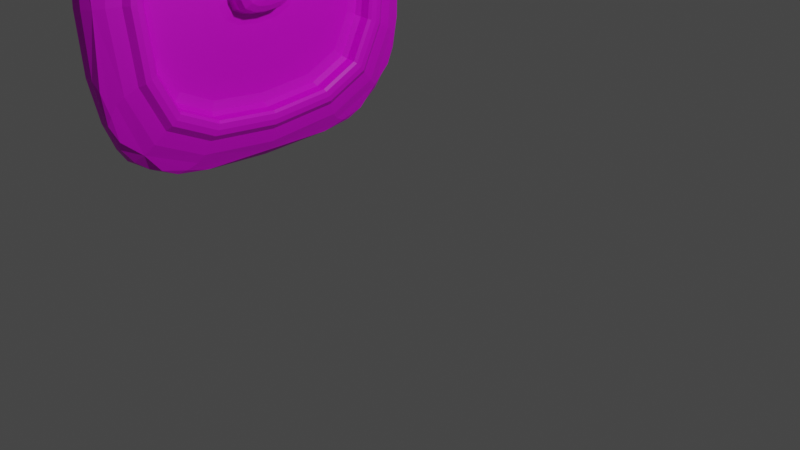 # Source: Vent.blend  (saved by Blender 4.2.66; exported with 4.5.12 LTS)
import bpy
from mathutils import Matrix  # noqa: F401  (used for matrix-valued properties, if any)

bpy.ops.wm.read_factory_settings(use_empty=True)
scene = bpy.context.scene
scene.name = 'Scene'

# ---- collections
col_collection = bpy.data.collections.new('Collection'); scene.collection.children.link(col_collection)

# ---- images (referenced by path relative to the original .blend; pixels are not part of the script)
import os
ASSET_DIR = os.environ.get("B2B_ASSET_DIR", "")  # directory of the original .blend (textures are referenced by path, not embedded)
HERE = os.path.dirname(os.path.abspath(__file__))  # packed textures are extracted next to this script under _unpacked/

def load_image(name, relpath, width, height, colorspace="sRGB"):
    """Load a texture the original file referenced (path relative to the .blend, or extracted next to this script)."""
    p = next((c for c in (os.path.join(HERE, relpath), os.path.join(ASSET_DIR, relpath)) if relpath and os.path.exists(c)), "")
    if p:
        img = bpy.data.images.load(p, check_existing=True)
        img.name = name
    else:  # same state as the original file: an image datablock whose file is absent (Cycles renders it pink)
        img = bpy.data.images.new(name, width, height)
        img.source = "FILE"
        img.filepath = "//" + (relpath or name)
    img.colorspace_settings.name = colorspace
    return img
img_untitled = load_image('Untitled', '', 2048, 2048, 'sRGB')

# ---- materials (node trees are filled in below, after node groups)
mat_material = bpy.data.materials.new('Material')
mat_material.alpha_threshold = 0.0
mat_material.use_transparent_shadow = False
mat_material.roughness = 0.5
mat_material.line_color = (0.0, 0.0, 0.0, 1.0)

# ---- material node trees
mat_material.use_nodes = True; mat_material.node_tree.nodes.clear()
_N = mat_material.node_tree.nodes; _L = mat_material.node_tree.links
n0 = _N.new('ShaderNodeOutputMaterial'); n0.name = 'Material Output'; n0.location = (300, 300)
n1 = _N.new('ShaderNodeBsdfPrincipled'); n1.name = 'Principled BSDF'; n1.location = (10, 300)
n1.distribution = 'GGX'
n1.subsurface_method = 'RANDOM_WALK_SKIN'
n1.inputs[3].default_value = 1.45
n1.inputs[27].default_value = (0.0, 0.0, 0.0, 1.0)
n1.inputs[28].default_value = 1.0
n2 = _N.new('ShaderNodeTexImage'); n2.name = 'Image Texture'; n2.location = (-280, 280)
n2.image = img_untitled
_L.new(n1.outputs[0], n0.inputs[0])
_L.new(n2.outputs[0], n1.inputs[0])
n0.is_active_output = True

# ---- world
world_world = bpy.data.worlds.new('World'); scene.world = world_world
world_world.use_nodes = True; world_world.node_tree.nodes.clear()
_N = world_world.node_tree.nodes; _L = world_world.node_tree.links
n0 = _N.new('ShaderNodeOutputWorld'); n0.name = 'World Output'; n0.location = (300, 300)
n1 = _N.new('ShaderNodeBackground'); n1.name = 'Background'; n1.location = (10, 300)
n1.inputs[0].default_value = (0.05088, 0.05088, 0.05088, 1.0)
_L.new(n1.outputs[0], n0.inputs[0])
n0.is_active_output = True
world_world.color = (0.05088, 0.05088, 0.05088)
world_world.use_sun_shadow = False
world_world.sun_shadow_jitter_overblur = 0.0

# ---- cameras
cam_camera = bpy.data.cameras.new('Camera')
cam_camera.clip_end = 100.0
cam_camera.ortho_scale = 7.314

# ---- lights
light_light_001 = bpy.data.lights.new('Light.001', 'POINT')
light_light_001.transmission_factor = 0.0
light_light_001.energy = 1000.0
light_light_001.shadow_soft_size = 0.25
light_light_001.shadow_maximum_resolution = 0.006
light_light_001.use_absolute_resolution = True

# ---- meshes
me_cube_003 = bpy.data.meshes.new('Cube.003')
me_cube_003.from_pydata([(0.2458, 1.408, 2.818), (0.2458, 0.721, 3.505), (0.2458, 0.721, 0.6883), (0.2458, 1.408, 1.376), (0.2458, -0.721, 0.6883), (0.2458, -1.408, 1.376), (0.2458, -1.408, 2.818), (0.2458, -0.721, 3.505), (0.1284, -1.364, 2.795), (0.1284, -0.6983, 3.461), (0.1284, -0.6983, 0.7327), (0.1284, -1.364, 1.398), (0.1284, 1.364, 1.398), (0.1284, 0.6983, 0.7327), (0.1284, 0.6983, 3.461), (0.1284, 1.364, 2.795), (0.2411, -0.9086, 3.873), (0.2719, -0.8321, 3.722), (0.2719, 0.8321, 3.722), (0.2411, 0.9086, 3.873), (0.2411, 1.776, 1.188), (0.2719, 1.625, 1.265), (0.2719, 0.8321, 0.4713), (0.2411, 0.9086, 0.3207), (0.2411, 1.776, 3.005), (0.2719, 1.625, 2.929), (0.2719, -0.8321, 0.4713), (0.2411, -0.9086, 0.3207), (0.2719, -1.625, 1.265), (0.2411, -1.776, 1.188), (0.2411, -1.776, 3.005), (0.2719, -1.625, 2.929), (0.3229, -1.439, 2.834), (0.3229, -0.7369, 3.536), (0.3229, -0.7369, 0.6573), (0.3229, -1.439, 1.36), (0.3229, 1.439, 1.36), (0.3229, 0.7369, 0.6573), (0.3229, 0.7369, 3.536), (0.3229, 1.439, 2.834), (0.3229, -0.8004, 3.66), (0.3229, 1.563, 1.296), (0.3229, 1.563, 2.897), (0.3229, -1.563, 2.897), (0.3229, 0.8004, 3.66), (0.3229, 0.8004, 0.5333), (0.3229, -0.8004, 0.5333), (0.3229, -1.563, 1.296), (0.1022, -1.059, 2.639), (0.1022, -0.5421, 3.155), (0.1022, -0.5421, 1.038), (0.1022, -1.059, 1.555), (0.1022, 1.059, 1.555), (0.1022, 0.5421, 1.038), (0.1022, 0.5421, 3.155), (0.1022, 1.059, 2.639), (0.1074, -0.5029, 2.354), (0.1074, -0.2575, 2.6), (0.1074, -0.2575, 1.594), (0.1074, -0.5029, 1.839), (0.1074, 0.5029, 1.839), (0.1074, 0.2575, 1.594), (0.1074, 0.2575, 2.6), (0.1074, 0.5029, 2.354), (0.2848, -0.3417, 2.272), (0.2848, -0.175, 2.439), (0.2848, -0.175, 1.754), (0.2848, -0.3417, 1.921), (0.2848, 0.3417, 1.921), (0.2848, 0.175, 1.754), (0.2848, 0.175, 2.439), (0.2848, 0.3417, 2.272), (0.1015, -2.029, 1.375), (0.1015, -1.809, 0.5942), (0.1821, -1.913, 0.9955), (0.1015, -1.502, 0.2879), (0.1015, -0.7212, 0.06785), (0.1821, -1.101, 0.1839), (0.1015, -0.7212, 4.125), (0.1015, -1.502, 3.905), (0.1821, -1.101, 4.009), (0.1015, -1.809, 3.599), (0.1015, -2.029, 2.818), (0.1821, -1.913, 3.198), (0.1015, 0.7212, 0.06785), (0.1015, 1.502, 0.2879), (0.1821, 1.101, 0.1839), (0.1015, 1.809, 0.5942), (0.1015, 2.029, 1.375), (0.1821, 1.913, 0.9955), (0.1015, 2.029, 2.818), (0.1015, 1.809, 3.599), (0.1821, 1.913, 3.198), (0.1015, 1.502, 3.905), (0.1015, 0.7212, 4.125), (0.1821, 1.101, 4.009), (0.3559, -0.1501, 2.205), (0.3505, -0.09578, 2.318), (0.3505, -0.09578, 1.875), (0.3559, -0.1501, 1.988), (0.3559, 0.1501, 1.988), (0.3505, 0.09578, 1.875), (0.3505, 0.09578, 2.318), (0.3559, 0.1501, 2.205), (0.1564, 0.375, 2.289), (0.1564, 0.375, 1.905), (0.1564, 0.192, 1.722), (0.1564, -0.192, 1.722), (0.1564, -0.375, 2.289), (0.1564, -0.192, 2.472), (0.1564, -0.375, 1.905), (0.1564, 0.192, 2.472), (0.2458, -1.182, 3.279), (0.2458, -1.182, 0.9143), (0.2458, 1.182, 0.9143), (0.2458, 1.182, 3.279), (0.2458, 9.313e-09, 0.6183), (0.2458, -1.478, 2.097), (0.2458, 0.0, 3.575), (0.2458, 1.478, 2.097), (0.2974, 0.8162, 0.5023), (0.2941, -1.412, 1.374), (0.2941, -1.412, 2.82), (0.1284, -1.145, 3.242), (0.1284, -1.145, 0.9515), (0.1284, 1.145, 0.9515), (0.1284, 1.145, 3.242), (0.1284, -8.848e-09, 0.6648), (0.1284, -1.432, 2.097), (0.1284, -9.313e-10, 3.528), (0.1284, 1.432, 2.097), (0.1823, -0.7182, 0.6939), (0.1823, -1.403, 1.378), (0.1823, 1.403, 1.378), (0.1823, 0.7182, 0.6939), (0.1823, 0.7182, 3.499), (0.1823, 1.403, 2.815), (0.1823, -1.403, 2.815), (0.1823, -0.7182, 3.499), (0.2941, 0.723, 0.6845), (0.2941, -0.723, 0.6845), (0.2585, -0.8655, 3.787), (0.2974, -1.594, 1.28), (0.2585, 0.8655, 3.787), (0.2585, 1.691, 1.231), (0.2974, -0.8162, 0.5023), (0.2585, 0.8655, 0.406), (0.2585, 1.691, 2.962), (0.2585, -0.8655, 0.406), (0.2585, -1.691, 1.231), (0.2585, -1.691, 2.962), (0.2394, -1.867, 2.097), (0.2719, -1.706, 2.097), (0.2394, 1.493, 3.59), (0.2719, 1.365, 3.461), (0.2394, -1.493, 3.59), (0.2719, -1.365, 3.461), (0.2394, -1.493, 0.6033), (0.2719, -1.365, 0.7321), (0.2394, -1.676e-08, 0.2294), (0.2719, -2.794e-09, 0.3905), (0.2394, 1.867, 2.097), (0.2719, 1.706, 2.097), (0.2394, 1.493, 0.6033), (0.2719, 1.365, 0.7321), (0.2394, 2.98e-08, 3.964), (0.2719, 6.054e-08, 3.803), (0.3229, -1.208, 3.305), (0.3229, -1.208, 0.8883), (0.3229, 1.208, 0.8883), (0.3229, 1.208, 3.305), (0.3229, 5.588e-09, 0.5858), (0.3229, -1.511, 2.097), (0.3229, 1.397e-08, 3.607), (0.3229, 1.511, 2.097), (0.3324, -0.7686, 3.598), (0.3324, 1.501, 1.328), (0.3324, 1.501, 2.865), (0.3324, -1.501, 2.865), (0.3324, 0.7686, 3.598), (0.3324, 0.7686, 0.5953), (0.3324, -0.7686, 0.5953), (0.3324, -1.501, 1.328), (0.3229, -1.641, 2.097), (0.3229, 1.312, 3.409), (0.3229, -1.312, 3.409), (0.3229, -1.312, 0.7842), (0.3229, 0.0, 0.4556), (0.3229, 1.641, 2.097), (0.3229, 1.312, 0.7842), (0.3229, 6.147e-08, 3.738), (0.2941, 0.723, 3.509), (0.2941, -0.723, 3.509), (0.2941, 1.412, 1.374), (0.2941, 1.412, 2.82), (0.2974, 1.594, 2.913), (0.2974, 1.594, 1.28), (0.2974, -1.594, 2.913), (0.2974, -0.8162, 3.691), (0.2974, 0.8162, 3.691), (0.1022, -0.8889, 2.986), (0.1022, -0.8889, 1.208), (0.1022, 0.8889, 1.208), (0.1022, 0.8889, 2.986), (0.1022, -6.17e-09, 0.9852), (0.1022, -1.111, 2.097), (0.1022, -4.657e-09, 3.208), (0.1022, 1.111, 2.097), (0.1055, -1.259, 1.452), (0.1055, -1.259, 2.741), (0.1055, 1.259, 1.452), (0.1055, 0.6447, 0.8373), (0.1055, -0.6447, 3.356), (0.1055, 0.6447, 3.356), (0.1055, 1.259, 2.741), (0.1055, -0.6447, 0.8373), (0.1074, -0.4222, 2.519), (0.1074, -0.4222, 1.674), (0.1074, 0.4222, 1.674), (0.1074, 0.4222, 2.519), (0.1074, -2.561e-09, 1.569), (0.1074, -0.5279, 2.097), (0.1074, -3.725e-09, 2.625), (0.1074, 0.5279, 2.097), (0.1029, 0.3913, 1.332), (0.1029, -0.3913, 1.332), (0.1029, -0.7642, 2.488), (0.1029, -0.3913, 2.861), (0.1029, -0.7642, 1.705), (0.1029, 0.7642, 1.705), (0.1029, 0.3913, 2.861), (0.1029, 0.7642, 2.488), (0.2848, -0.2869, 2.384), (0.2848, -0.2869, 1.809), (0.2848, 0.2869, 1.809), (0.2848, 0.2869, 2.384), (0.2848, -3.434e-09, 1.737), (0.2848, -0.3587, 2.097), (0.2848, 6.985e-10, 2.456), (0.2848, 0.3587, 2.097), (0.2185, 0.3709, 2.287), (0.1213, 0.391, 1.896), (0.2185, 0.1899, 1.726), (0.1213, -0.2002, 1.706), (0.2185, -0.3709, 2.287), (0.1213, -0.2002, 2.488), (0.1213, -0.391, 1.896), (0.1213, 0.2002, 2.488), (0.1625, -1.992, 1.27), (0.09753, -1.935, 0.883), (0.1625, -1.84, 0.7037), (0.1625, -1.393, 0.257), (0.09753, -1.214, 0.1616), (0.1625, -0.8271, 0.1047), (0.1625, -0.8271, 4.089), (0.09753, -1.214, 4.032), (0.1625, -1.393, 3.936), (0.1625, -1.84, 3.49), (0.09753, -1.935, 3.31), (0.1625, -1.992, 2.924), (0.1625, 0.8271, 0.1047), (0.09753, 1.214, 0.1616), (0.1625, 1.393, 0.257), (0.1625, 1.84, 0.7037), (0.09753, 1.935, 0.883), (0.1625, 1.992, 1.27), (0.1625, 1.992, 2.924), (0.09753, 1.935, 3.31), (0.1625, 1.84, 3.49), (0.1625, 1.393, 3.936), (0.09753, 1.214, 4.032), (0.1625, 0.8271, 4.089), (0.0, 0.7037, 0.05824), (3.492e-10, 1.525, 0.2936), (2.328e-10, 2.038, 1.393), (9.313e-10, 1.803, 0.5719), (1.281e-09, 0.7037, 4.135), (9.313e-10, 1.525, 3.9), (9.313e-10, 2.038, 2.8), (0.0, 1.803, 3.621), (-1.164e-10, -0.7037, 0.05824), (-3.492e-10, -1.525, 0.2936), (6.985e-10, -2.038, 1.393), (-9.313e-10, -1.803, 0.5719), (0.0, -0.7037, 4.135), (-9.313e-10, -1.525, 3.9), (-9.313e-10, -2.038, 2.8), (9.313e-10, -1.803, 3.621), (0.1068, -1.675, 0.4219), (0.1068, -3.725e-09, 0.03952), (0.1068, -2.057, 2.097), (0.1068, -1.675, 3.771), (0.1068, 1.397e-08, 4.154), (0.1068, 1.675, 0.4219), (0.1068, 2.057, 2.097), (0.1068, 1.675, 3.771), (0.2071, -1.858, 1.12), (0.2071, -0.9764, 0.2387), (0.2071, -1.858, 3.073), (0.2071, 0.9764, 0.2387), (0.2071, -0.9764, 3.955), (0.2071, 0.9764, 3.955), (0.2071, 1.858, 1.12), (0.2071, 1.858, 3.073), (0.355, -0.1277, 2.276), (0.355, -0.1277, 1.917), (0.355, 0.1277, 1.917), (0.355, 0.1277, 2.276), (0.3541, -1.746e-09, 1.88), (0.3559, -0.1576, 2.097), (0.3541, 0.0, 2.313), (0.3559, 0.1576, 2.097), (0.364, 6.985e-10, 2.192), (0.364, 9.313e-10, 2.001), (0.3309, -0.2679, 1.955), (0.3309, -0.2679, 2.238), (0.3309, 0.2679, 1.955), (0.3302, 0.1388, 1.819), (0.3302, -0.1388, 2.374), (0.3302, 0.1388, 2.374), (0.3309, 0.2679, 2.238), (0.3302, -0.1388, 1.819), (0.1213, 0.391, 2.297), (0.2185, 0.3709, 1.907), (0.1213, 0.2002, 1.706), (0.2185, -0.1899, 1.726), (0.1213, -0.391, 2.297), (0.2185, -0.1899, 2.468), (0.2185, -0.3709, 1.907), (0.2185, 0.1899, 2.468), (0.1564, 0.3149, 2.411), (0.1564, 1.164e-09, 2.49), (0.1564, 0.3149, 1.782), (0.1564, -0.3937, 2.097), (0.1564, -0.3149, 1.782), (0.1564, -0.3149, 2.411), (0.1564, -2.794e-09, 1.703), (0.1564, 0.3937, 2.097), (2.095e-09, 2.076, 2.097), (0.1901, -1.598, 0.4987), (-6.985e-10, 0.0, 0.0202), (6.985e-10, 0.0, 4.173), (0.1823, -1.178, 0.9189), (0.2974, 1.674, 2.097), (0.2941, 1.482, 2.097), (0.2941, 9.313e-10, 3.579), (0.2974, 0.0, 0.4231), (0.2941, -1.482, 2.097), (0.2941, -5.821e-09, 0.6142), (0.2974, -1.338, 0.7581), (0.1055, -1.322, 2.097), (0.1823, 1.178, 0.9189), (0.1823, 1.178, 3.274), (0.1823, -1.472, 2.097), (0.1823, -9.313e-10, 3.569), (0.1823, 1.472, 2.097), (0.1823, 4.482e-09, 0.6241), (0.1823, -1.178, 3.274), (0.0, 1.691, 3.787), (2.328e-10, 1.691, 0.4061), (1.63e-09, -2.076, 2.097), (-2.328e-10, -1.691, 0.4061), (2.328e-10, -1.691, 3.787), (0.1901, -1.38e-08, 0.1169), (0.2583, -1.775, 2.097), (0.2583, 1.42, 3.516), (0.1901, 3.519e-08, 4.076), (0.2583, -1.42, 3.516), (0.1901, -1.98, 2.097), (0.2583, -1.42, 0.677), (0.1901, -1.598, 3.695), (0.2583, -3.725e-09, 0.3216), (0.1901, 1.598, 3.695), (0.2583, 1.775, 2.097), (0.1901, 1.98, 2.097), (0.2583, 1.42, 0.677), (0.1901, 1.598, 0.4987), (0.2583, 4.098e-08, 3.872), (0.3324, 4.377e-08, 3.673), (0.3324, 1.26, 0.8362), (0.3324, 1.576, 2.097), (0.3324, -9.488e-09, 0.5207), (0.3324, -1.26, 0.8362), (0.3324, -1.26, 3.357), (0.3324, 1.26, 3.357), (0.3324, -1.576, 2.097), (0.2974, 1.338, 0.7581), (0.2974, -1.674, 2.097), (0.2941, -1.186, 3.282), (0.2974, 6.147e-08, 3.77), (0.2941, -1.186, 0.911), (0.2974, 1.338, 3.435), (0.2941, 1.186, 0.911), (0.2974, -1.338, 3.435), (0.2941, 1.186, 3.282), (0.1055, 1.057, 1.039), (0.1055, -3.725e-09, 3.419), (0.1055, 1.057, 3.154), (0.1055, 1.322, 2.097), (0.1055, 3.653e-09, 0.7747), (0.1055, -1.057, 3.154), (0.1055, -1.057, 1.039), (0.2185, 0.3893, 2.097), (0.1029, 2.707e-09, 1.294), (0.1029, -0.6416, 2.738), (0.1029, -0.6416, 1.455), (0.1029, -0.8022, 2.097), (0.1029, 0.6416, 1.455), (0.1029, 0.0, 2.899), (0.1029, 0.6416, 2.738), (0.1029, 0.8022, 2.097), (0.3307, 0.2253, 2.329), (0.3306, -6.985e-10, 2.387), (0.2185, -1.826e-09, 1.707), (0.2185, -0.3114, 2.408), (0.2185, -0.3114, 1.785), (0.2185, -0.3893, 2.097), (0.2185, 0.3114, 1.785), (0.2185, 0.0, 2.486), (0.2185, 0.3114, 2.408), (0.3307, 0.2253, 1.864), (0.3309, -0.2812, 2.097), (0.1478, -1.94, 0.8958), (0.1478, -1.201, 0.1566), (0.1478, -1.201, 4.037), (0.1478, -1.94, 3.297), (0.1478, 1.201, 0.1566), (0.1478, 1.94, 0.8958), (0.1478, 1.94, 3.297), (0.1478, 1.201, 4.037), (-1.281e-09, 1.213, 0.1661), (2.328e-10, 1.93, 0.8832), (2.328e-10, 1.213, 4.027), (-1.281e-09, 1.93, 3.31), (1.281e-09, -1.213, 0.1661), (-2.328e-10, -1.93, 0.8832), (-2.328e-10, -1.213, 4.027), (1.746e-09, -1.93, 3.31), (0.3627, -9.313e-10, 1.936), (0.3627, -4.657e-10, 2.257), (0.364, -3.725e-09, 2.097), (0.3309, 0.2812, 2.097), (0.3306, -2.328e-10, 1.806), (0.3307, -0.2253, 2.329), (0.3307, -0.2253, 1.864), (0.1213, 0.3283, 2.425), (0.1213, -4.657e-10, 2.507), (0.1213, 0.3283, 1.768), (0.1213, -0.4105, 2.097), (0.1213, -0.3283, 1.768), (0.1213, -0.3283, 2.425), (0.1213, -1.281e-09, 1.686), (0.1213, 0.4105, 2.097)], [], [(338, 278, 90, 294), (274, 338, 294, 88), (74, 250, 339, 296), (73, 288, 339, 250), (75, 251, 339, 288), (77, 297, 339, 251), (27, 157, 339, 297), (29, 296, 339, 157), (272, 84, 289, 340), (340, 289, 76, 280), (94, 276, 341, 292), (292, 341, 284, 78), (5, 113, 342, 132), (113, 4, 131, 342), (342, 131, 10, 124), (132, 342, 124, 11), (21, 162, 343, 196), (162, 25, 195, 343), (343, 195, 42, 188), (196, 343, 188, 41), (0, 119, 344, 194), (119, 3, 193, 344), (344, 193, 36, 174), (194, 344, 174, 39), (7, 118, 345, 192), (118, 1, 191, 345), (345, 191, 38, 173), (192, 345, 173, 33), (26, 160, 346, 145), (160, 22, 120, 346), (346, 120, 45, 187), (145, 346, 187, 46), (5, 117, 347, 121), (117, 6, 122, 347), (347, 122, 32, 172), (121, 347, 172, 35), (2, 116, 348, 139), (116, 4, 140, 348), (348, 140, 34, 171), (139, 348, 171, 37), (28, 158, 349, 142), (158, 26, 145, 349), (349, 145, 46, 186), (142, 349, 186, 47), (8, 128, 350, 209), (128, 11, 208, 350), (350, 208, 51, 205), (209, 350, 205, 48), (2, 114, 351, 134), (114, 3, 133, 351), (351, 133, 12, 125), (134, 351, 125, 13), (0, 115, 352, 136), (115, 1, 135, 352), (352, 135, 14, 126), (136, 352, 126, 15), (6, 117, 353, 137), (117, 5, 132, 353), (353, 132, 11, 128), (137, 353, 128, 8), (1, 118, 354, 135), (118, 7, 138, 354), (354, 138, 9, 129), (135, 354, 129, 14), (3, 119, 355, 133), (119, 0, 136, 355), (355, 136, 15, 130), (133, 355, 130, 12), (4, 116, 356, 131), (116, 2, 134, 356), (356, 134, 13, 127), (131, 356, 127, 10), (7, 112, 357, 138), (112, 6, 137, 357), (357, 137, 8, 123), (138, 357, 123, 9), (277, 93, 295, 358), (358, 295, 91, 279), (85, 273, 359, 293), (293, 359, 275, 87), (72, 290, 360, 282), (290, 82, 286, 360), (281, 75, 288, 361), (361, 288, 73, 283), (79, 285, 362, 291), (291, 362, 287, 81), (77, 253, 363, 297), (76, 289, 363, 253), (84, 260, 363, 289), (86, 299, 363, 260), (23, 159, 363, 299), (27, 297, 363, 159), (30, 151, 364, 150), (151, 29, 149, 364), (364, 149, 28, 152), (150, 364, 152, 31), (24, 153, 365, 147), (153, 19, 143, 365), (365, 143, 18, 154), (147, 365, 154, 25), (95, 271, 366, 301), (94, 292, 366, 271), (78, 254, 366, 292), (80, 300, 366, 254), (16, 165, 366, 300), (19, 301, 366, 165), (16, 155, 367, 141), (155, 30, 150, 367), (367, 150, 31, 156), (141, 367, 156, 17), (83, 259, 368, 298), (82, 290, 368, 259), (72, 248, 368, 290), (74, 296, 368, 248), (29, 151, 368, 296), (30, 298, 368, 151), (29, 157, 369, 149), (157, 27, 148, 369), (369, 148, 26, 158), (149, 369, 158, 28), (80, 256, 370, 300), (79, 291, 370, 256), (81, 257, 370, 291), (83, 298, 370, 257), (30, 155, 370, 298), (16, 300, 370, 155), (27, 159, 371, 148), (159, 23, 146, 371), (371, 146, 22, 160), (148, 371, 160, 26), (92, 268, 372, 303), (91, 295, 372, 268), (93, 269, 372, 295), (95, 301, 372, 269), (19, 153, 372, 301), (24, 303, 372, 153), (20, 161, 373, 144), (161, 24, 147, 373), (373, 147, 25, 162), (144, 373, 162, 21), (89, 265, 374, 302), (88, 294, 374, 265), (90, 266, 374, 294), (92, 303, 374, 266), (24, 161, 374, 303), (20, 302, 374, 161), (23, 163, 375, 146), (163, 20, 144, 375), (375, 144, 21, 164), (146, 375, 164, 22), (86, 262, 376, 299), (85, 293, 376, 262), (87, 263, 376, 293), (89, 302, 376, 263), (20, 163, 376, 302), (23, 299, 376, 163), (19, 165, 377, 143), (165, 16, 141, 377), (377, 141, 17, 166), (143, 377, 166, 18), (44, 190, 378, 179), (190, 40, 175, 378), (378, 175, 33, 173), (179, 378, 173, 38), (45, 189, 379, 180), (189, 41, 176, 379), (379, 176, 36, 169), (180, 379, 169, 37), (41, 188, 380, 176), (188, 42, 177, 380), (380, 177, 39, 174), (176, 380, 174, 36), (46, 187, 381, 181), (187, 45, 180, 381), (381, 180, 37, 171), (181, 381, 171, 34), (47, 186, 382, 182), (186, 46, 181, 382), (382, 181, 34, 168), (182, 382, 168, 35), (40, 185, 383, 175), (185, 43, 178, 383), (383, 178, 32, 167), (175, 383, 167, 33), (42, 184, 384, 177), (184, 44, 179, 384), (384, 179, 38, 170), (177, 384, 170, 39), (43, 183, 385, 178), (183, 47, 182, 385), (385, 182, 35, 172), (178, 385, 172, 32), (22, 164, 386, 120), (164, 21, 196, 386), (386, 196, 41, 189), (120, 386, 189, 45), (31, 152, 387, 197), (152, 28, 142, 387), (387, 142, 47, 183), (197, 387, 183, 43), (6, 112, 388, 122), (112, 7, 192, 388), (388, 192, 33, 167), (122, 388, 167, 32), (18, 166, 389, 199), (166, 17, 198, 389), (389, 198, 40, 190), (199, 389, 190, 44), (4, 113, 390, 140), (113, 5, 121, 390), (390, 121, 35, 168), (140, 390, 168, 34), (25, 154, 391, 195), (154, 18, 199, 391), (391, 199, 44, 184), (195, 391, 184, 42), (3, 114, 392, 193), (114, 2, 139, 392), (392, 139, 37, 169), (193, 392, 169, 36), (17, 156, 393, 198), (156, 31, 197, 393), (393, 197, 43, 185), (198, 393, 185, 40), (1, 115, 394, 191), (115, 0, 194, 394), (394, 194, 39, 170), (191, 394, 170, 38), (13, 125, 395, 211), (125, 12, 210, 395), (395, 210, 52, 202), (211, 395, 202, 53), (14, 129, 396, 213), (129, 9, 212, 396), (396, 212, 49, 206), (213, 396, 206, 54), (15, 126, 397, 214), (126, 14, 213, 397), (397, 213, 54, 203), (214, 397, 203, 55), (12, 130, 398, 210), (130, 15, 214, 398), (398, 214, 55, 207), (210, 398, 207, 52), (10, 127, 399, 215), (127, 13, 211, 399), (399, 211, 53, 204), (215, 399, 204, 50), (9, 123, 400, 212), (123, 8, 209, 400), (400, 209, 48, 200), (212, 400, 200, 49), (11, 124, 401, 208), (124, 10, 215, 401), (401, 215, 50, 201), (208, 401, 201, 51), (105, 337, 402, 323), (337, 104, 240, 402), (402, 240, 71, 239), (323, 402, 239, 68), (50, 204, 403, 225), (204, 53, 224, 403), (403, 224, 61, 220), (225, 403, 220, 58), (49, 200, 404, 227), (200, 48, 226, 404), (404, 226, 56, 216), (227, 404, 216, 57), (51, 201, 405, 228), (201, 50, 225, 405), (405, 225, 58, 217), (228, 405, 217, 59), (48, 205, 406, 226), (205, 51, 228, 406), (406, 228, 59, 221), (226, 406, 221, 56), (53, 202, 407, 224), (202, 52, 229, 407), (407, 229, 60, 218), (224, 407, 218, 61), (54, 206, 408, 230), (206, 49, 227, 408), (408, 227, 57, 222), (230, 408, 222, 62), (55, 203, 409, 231), (203, 54, 230, 409), (409, 230, 62, 219), (231, 409, 219, 63), (52, 207, 410, 229), (207, 55, 231, 410), (410, 231, 63, 223), (229, 410, 223, 60), (71, 235, 411, 320), (235, 70, 319, 411), (411, 319, 102, 307), (320, 411, 307, 103), (70, 238, 412, 319), (238, 65, 318, 412), (412, 318, 97, 310), (319, 412, 310, 102), (107, 336, 413, 325), (336, 106, 242, 413), (413, 242, 69, 236), (325, 413, 236, 66), (109, 335, 414, 327), (335, 108, 244, 414), (414, 244, 64, 232), (327, 414, 232, 65), (110, 334, 415, 328), (334, 107, 325, 415), (415, 325, 66, 233), (328, 415, 233, 67), (108, 333, 416, 244), (333, 110, 328, 416), (416, 328, 67, 237), (244, 416, 237, 64), (106, 332, 417, 242), (332, 105, 323, 417), (417, 323, 68, 234), (242, 417, 234, 69), (111, 331, 418, 329), (331, 109, 327, 418), (418, 327, 65, 238), (329, 418, 238, 70), (104, 330, 419, 240), (330, 111, 329, 419), (419, 329, 70, 235), (240, 419, 235, 71), (69, 234, 420, 317), (234, 68, 316, 420), (420, 316, 100, 306), (317, 420, 306, 101), (64, 237, 421, 315), (237, 67, 314, 421), (421, 314, 99, 309), (315, 421, 309, 96), (72, 249, 422, 248), (73, 250, 422, 249), (74, 248, 422, 250), (75, 252, 423, 251), (76, 253, 423, 252), (77, 251, 423, 253), (78, 255, 424, 254), (79, 256, 424, 255), (80, 254, 424, 256), (81, 258, 425, 257), (82, 259, 425, 258), (83, 257, 425, 259), (84, 261, 426, 260), (85, 262, 426, 261), (86, 260, 426, 262), (87, 264, 427, 263), (88, 265, 427, 264), (89, 263, 427, 265), (90, 267, 428, 266), (91, 268, 428, 267), (92, 266, 428, 268), (93, 270, 429, 269), (94, 271, 429, 270), (95, 269, 429, 271), (84, 272, 430, 261), (261, 430, 273, 85), (274, 88, 264, 431), (431, 264, 87, 275), (276, 94, 270, 432), (432, 270, 93, 277), (90, 278, 433, 267), (267, 433, 279, 91), (280, 76, 252, 434), (434, 252, 75, 281), (72, 282, 435, 249), (249, 435, 283, 73), (78, 284, 436, 255), (255, 436, 285, 79), (286, 82, 258, 437), (437, 258, 81, 287), (101, 306, 438, 308), (306, 100, 313, 438), (438, 313, 99, 305), (308, 438, 305, 98), (96, 312, 439, 304), (312, 103, 307, 439), (439, 307, 102, 310), (304, 439, 310, 97), (99, 313, 440, 309), (313, 100, 311, 440), (440, 311, 103, 312), (309, 440, 312, 96), (68, 239, 441, 316), (239, 71, 320, 441), (441, 320, 103, 311), (316, 441, 311, 100), (66, 236, 442, 321), (236, 69, 317, 442), (442, 317, 101, 308), (321, 442, 308, 98), (65, 232, 443, 318), (232, 64, 315, 443), (443, 315, 96, 304), (318, 443, 304, 97), (67, 233, 444, 314), (233, 66, 321, 444), (444, 321, 98, 305), (314, 444, 305, 99), (63, 219, 445, 322), (219, 62, 247, 445), (445, 247, 111, 330), (322, 445, 330, 104), (62, 222, 446, 247), (222, 57, 245, 446), (446, 245, 109, 331), (247, 446, 331, 111), (61, 218, 447, 324), (218, 60, 241, 447), (447, 241, 105, 332), (324, 447, 332, 106), (56, 221, 448, 326), (221, 59, 246, 448), (448, 246, 110, 333), (326, 448, 333, 108), (59, 217, 449, 246), (217, 58, 243, 449), (449, 243, 107, 334), (246, 449, 334, 110), (57, 216, 450, 245), (216, 56, 326, 450), (450, 326, 108, 335), (245, 450, 335, 109), (58, 220, 451, 243), (220, 61, 324, 451), (451, 324, 106, 336), (243, 451, 336, 107), (60, 223, 452, 241), (223, 63, 322, 452), (452, 322, 104, 337), (241, 452, 337, 105)])
_uv = me_cube_003.uv_layers.new(name='UVMap')
_uv.uv.foreach_set('vector', [0.3638, 0.4494, 0.3867, 0.3722, 0.3983, 0.3739, 0.3758, 0.4528, 0.9378, 0.1665, 0.9956, 0.2225, 0.9869, 0.2313, 0.9285, 0.1736, 0.4258, 0.252, 0.4393, 0.2233, 0.4693, 0.2049, 0.429, 0.2672, 0.4415, 0.2096, 0.459, 0.1928, 0.4693, 0.2049, 0.4393, 0.2233, 0.4781, 0.178, 0.492, 0.178, 0.4693, 0.2049, 0.459, 0.1928, 0.5225, 0.169, 0.537, 0.1745, 0.4693, 0.2049, 0.492, 0.178, 0.9724, 0.6314, 0.9419, 0.5657, 0.9545, 0.5537, 0.9823, 0.6238, 0.8778, 0.5319, 0.8859, 0.5225, 0.9545, 0.5537, 0.9419, 0.5657, 0.7171, 0.1003, 0.7209, 0.1114, 0.6408, 0.1274, 0.6382, 0.1154, 0.6382, 0.1154, 0.6408, 0.1274, 0.561, 0.1453, 0.56, 0.1336, 0.5488, 0.2179, 0.5467, 0.2063, 0.6229, 0.1809, 0.6265, 0.1926, 0.6265, 0.1926, 0.6229, 0.1809, 0.7, 0.1585, 0.7048, 0.1692, 0.545, 0.09175, 0.5973, 0.06812, 0.5993, 0.07489, 0.5484, 0.09825, 0.5973, 0.06812, 0.6538, 0.059, 0.6547, 0.06625, 0.5993, 0.07489, 0.5993, 0.07489, 0.6547, 0.06625, 0.6563, 0.07381, 0.6016, 0.08252, 0.5484, 0.09825, 0.5993, 0.07489, 0.6016, 0.08252, 0.5511, 0.1054, 0.7922, 0.9239, 0.7013, 0.9468, 0.7006, 0.9423, 0.7896, 0.9198, 0.5982, 0.5221, 0.6891, 0.545, 0.6865, 0.5491, 0.5974, 0.5267, 0.5974, 0.5267, 0.6865, 0.5491, 0.6839, 0.5532, 0.5967, 0.5313, 0.7896, 0.9198, 0.7006, 0.9423, 0.6998, 0.9377, 0.787, 0.9157, 0.5422, 0.05861, 0.4739, 0.1025, 0.4709, 0.09794, 0.5396, 0.05378, 0.9918, 0.1412, 0.9242, 0.09636, 0.9268, 0.09157, 0.9948, 0.1367, 0.9948, 0.1367, 0.9268, 0.09157, 0.9285, 0.08735, 0.9975, 0.1332, 0.5396, 0.05378, 0.4709, 0.09794, 0.4683, 0.09443, 0.538, 0.04954, 0.813, 0.02508, 0.7318, 0.02204, 0.7318, 0.01659, 0.8137, 0.0197, 0.7318, 0.02204, 0.6507, 0.02475, 0.65, 0.01937, 0.7318, 0.01659, 0.7318, 0.01659, 0.65, 0.01937, 0.6489, 0.01497, 0.7319, 0.0122, 0.8137, 0.0197, 0.7318, 0.01659, 0.7319, 0.0122, 0.8148, 0.0153, 0.8741, 0.6412, 0.8822, 0.7344, 0.8776, 0.7344, 0.8697, 0.6431, 0.8822, 0.7344, 0.8741, 0.8276, 0.8697, 0.8257, 0.8776, 0.7344, 0.8776, 0.7344, 0.8697, 0.8257, 0.8652, 0.8238, 0.8729, 0.7344, 0.8697, 0.6431, 0.8776, 0.7344, 0.8729, 0.7344, 0.8652, 0.645, 0.545, 0.09175, 0.4763, 0.1349, 0.4734, 0.1304, 0.5425, 0.0869, 0.9894, 0.1035, 0.9214, 0.05937, 0.9239, 0.05456, 0.9924, 0.09899, 0.9924, 0.09899, 0.9239, 0.05456, 0.9256, 0.05032, 0.9951, 0.09548, 0.5425, 0.0869, 0.4734, 0.1304, 0.4708, 0.1268, 0.541, 0.08264, 0.8162, 0.06097, 0.7351, 0.05711, 0.7351, 0.05165, 0.8169, 0.0556, 0.7351, 0.05711, 0.6538, 0.059, 0.6533, 0.05361, 0.7351, 0.05165, 0.7351, 0.05165, 0.6533, 0.05361, 0.6522, 0.0492, 0.7352, 0.04727, 0.8169, 0.0556, 0.7351, 0.05165, 0.7352, 0.04727, 0.8181, 0.05122, 0.7922, 0.5449, 0.8479, 0.5805, 0.8441, 0.5837, 0.7896, 0.549, 0.8479, 0.5805, 0.8741, 0.6412, 0.8697, 0.6431, 0.8441, 0.5837, 0.8441, 0.5837, 0.8697, 0.6431, 0.8652, 0.645, 0.8403, 0.587, 0.7896, 0.549, 0.8441, 0.5837, 0.8403, 0.587, 0.787, 0.5531, 0.1409, 0.4784, 0.02655, 0.4903, 0.02639, 0.4719, 0.1319, 0.461, 0.03974, 0.5039, 0.1541, 0.5157, 0.1451, 0.5332, 0.03958, 0.5223, 0.03958, 0.5223, 0.1451, 0.5332, 0.1281, 0.5659, 0.03938, 0.5568, 0.1319, 0.461, 0.02639, 0.4719, 0.02619, 0.4374, 0.1149, 0.4282, 0.8162, 0.06097, 0.8725, 0.07147, 0.8703, 0.07819, 0.8152, 0.0682, 0.8725, 0.07147, 0.9242, 0.09636, 0.9207, 0.1028, 0.8703, 0.07819, 0.8703, 0.07819, 0.9207, 0.1028, 0.9177, 0.1098, 0.8679, 0.08576, 0.8152, 0.0682, 0.8703, 0.07819, 0.8679, 0.08576, 0.8134, 0.07572, 0.5422, 0.05861, 0.5942, 0.03445, 0.5963, 0.0412, 0.5456, 0.06507, 0.5942, 0.03445, 0.6507, 0.02475, 0.6515, 0.032, 0.5963, 0.0412, 0.5963, 0.0412, 0.6515, 0.032, 0.6533, 0.03954, 0.5986, 0.04881, 0.5456, 0.06507, 0.5963, 0.0412, 0.5986, 0.04881, 0.5484, 0.07219, 0.9214, 0.05937, 0.9894, 0.1035, 0.9854, 0.1096, 0.9179, 0.06582, 0.4763, 0.1349, 0.545, 0.09175, 0.5484, 0.09825, 0.4803, 0.1411, 0.4803, 0.1411, 0.5484, 0.09825, 0.5511, 0.1054, 0.4847, 0.1473, 0.9179, 0.06582, 0.9854, 0.1096, 0.9809, 0.1157, 0.915, 0.07292, 0.6507, 0.02475, 0.7318, 0.02204, 0.7318, 0.02938, 0.6515, 0.032, 0.7318, 0.02204, 0.813, 0.02508, 0.8121, 0.03232, 0.7318, 0.02938, 0.7318, 0.02938, 0.8121, 0.03232, 0.8104, 0.03986, 0.7318, 0.03692, 0.6515, 0.032, 0.7318, 0.02938, 0.7318, 0.03692, 0.6533, 0.03954, 0.9242, 0.09636, 0.9918, 0.1412, 0.9877, 0.1473, 0.9207, 0.1028, 0.4739, 0.1025, 0.5422, 0.05861, 0.5456, 0.06507, 0.4779, 0.1086, 0.4779, 0.1086, 0.5456, 0.06507, 0.5484, 0.07219, 0.4824, 0.1147, 0.9207, 0.1028, 0.9877, 0.1473, 0.9832, 0.1533, 0.9177, 0.1098, 0.6538, 0.059, 0.7351, 0.05711, 0.735, 0.06445, 0.6547, 0.06625, 0.7351, 0.05711, 0.8162, 0.06097, 0.8152, 0.0682, 0.735, 0.06445, 0.735, 0.06445, 0.8152, 0.0682, 0.8134, 0.07572, 0.7349, 0.07199, 0.6547, 0.06625, 0.735, 0.06445, 0.7349, 0.07199, 0.6563, 0.07381, 0.813, 0.02508, 0.8695, 0.035, 0.8673, 0.04175, 0.8121, 0.03232, 0.8695, 0.035, 0.9214, 0.05937, 0.9179, 0.06582, 0.8673, 0.04175, 0.8673, 0.04175, 0.9179, 0.06582, 0.915, 0.07292, 0.8649, 0.04934, 0.8121, 0.03232, 0.8673, 0.04175, 0.8649, 0.04934, 0.8104, 0.03986, 0.4602, 0.2507, 0.4694, 0.2582, 0.4517, 0.2748, 0.4428, 0.2662, 0.4428, 0.2662, 0.4517, 0.2748, 0.4358, 0.2931, 0.4279, 0.2842, 0.8099, 0.1076, 0.8142, 0.09654, 0.837, 0.1015, 0.8335, 0.1133, 0.8335, 0.1133, 0.837, 0.1015, 0.8588, 0.1099, 0.8563, 0.1215, 0.3966, 0.2866, 0.3668, 0.363, 0.3552, 0.3585, 0.3852, 0.2838, 0.9808, 0.2637, 0.9174, 0.2117, 0.926, 0.2037, 0.9887, 0.2541, 0.4697, 0.1697, 0.4781, 0.178, 0.459, 0.1928, 0.4509, 0.1835, 0.4509, 0.1835, 0.459, 0.1928, 0.4415, 0.2096, 0.4344, 0.2, 0.7931, 0.1571, 0.7963, 0.1457, 0.8195, 0.1485, 0.8171, 0.1606, 0.8171, 0.1606, 0.8195, 0.1485, 0.8419, 0.1548, 0.8405, 0.1666, 0.5225, 0.169, 0.5513, 0.1556, 0.6435, 0.1402, 0.537, 0.1745, 0.561, 0.1453, 0.6408, 0.1274, 0.6435, 0.1402, 0.5513, 0.1556, 0.7209, 0.1114, 0.734, 0.1168, 0.6435, 0.1402, 0.6408, 0.1274, 0.7658, 0.1173, 0.7547, 0.1282, 0.6435, 0.1402, 0.734, 0.1168, 0.9724, 0.8345, 0.9822, 0.7329, 0.9959, 0.7329, 0.9823, 0.8421, 0.9724, 0.6314, 0.9823, 0.6238, 0.9959, 0.7329, 0.9822, 0.7329, 0.5234, 0.9373, 0.4224, 0.9522, 0.4219, 0.9417, 0.5182, 0.9278, 0.7768, 0.517, 0.8778, 0.5319, 0.8725, 0.5414, 0.7763, 0.5276, 0.7763, 0.5276, 0.8725, 0.5414, 0.8684, 0.5487, 0.7759, 0.5354, 0.5182, 0.9278, 0.4219, 0.9417, 0.4215, 0.9338, 0.5141, 0.9205, 0.5234, 0.5353, 0.5875, 0.569, 0.579, 0.5772, 0.5182, 0.5448, 0.5875, 0.569, 0.618, 0.6347, 0.6083, 0.6395, 0.579, 0.5772, 0.579, 0.5772, 0.6083, 0.6395, 0.6008, 0.6432, 0.5726, 0.5832, 0.5182, 0.5448, 0.579, 0.5772, 0.5726, 0.5832, 0.5141, 0.552, 0.5126, 0.2451, 0.5401, 0.2291, 0.6304, 0.2051, 0.5276, 0.2492, 0.5488, 0.2179, 0.6265, 0.1926, 0.6304, 0.2051, 0.5401, 0.2291, 0.7048, 0.1692, 0.7184, 0.1734, 0.6304, 0.2051, 0.6265, 0.1926, 0.75, 0.1709, 0.74, 0.1828, 0.6304, 0.2051, 0.7184, 0.1734, 0.618, 0.8378, 0.6278, 0.7363, 0.6416, 0.7363, 0.6279, 0.8454, 0.618, 0.6347, 0.6279, 0.6271, 0.6416, 0.7363, 0.6278, 0.7363, 0.618, 0.8378, 0.5875, 0.9035, 0.579, 0.8954, 0.6083, 0.833, 0.5875, 0.9035, 0.5234, 0.9373, 0.5182, 0.9278, 0.579, 0.8954, 0.579, 0.8954, 0.5182, 0.9278, 0.5141, 0.9205, 0.5726, 0.8893, 0.6083, 0.833, 0.579, 0.8954, 0.5726, 0.8893, 0.6008, 0.8293, 0.875, 0.1959, 0.9032, 0.2104, 0.9723, 0.2736, 0.8796, 0.2107, 0.9174, 0.2117, 0.9808, 0.2637, 0.9723, 0.2736, 0.9032, 0.2104, 0.3966, 0.2866, 0.4083, 0.2785, 0.379, 0.3675, 0.3668, 0.363, 0.4258, 0.252, 0.429, 0.2672, 0.379, 0.3675, 0.4083, 0.2785, 0.8778, 0.5319, 0.7768, 0.517, 0.7775, 0.5033, 0.8859, 0.5225, 0.5234, 0.9373, 0.5316, 0.9468, 0.4232, 0.9659, 0.4224, 0.9522, 0.8778, 0.5319, 0.9419, 0.5657, 0.9333, 0.5738, 0.8725, 0.5414, 0.9419, 0.5657, 0.9724, 0.6314, 0.9626, 0.6362, 0.9333, 0.5738, 0.9333, 0.5738, 0.9626, 0.6362, 0.9552, 0.6399, 0.9269, 0.5799, 0.8725, 0.5414, 0.9333, 0.5738, 0.9269, 0.5799, 0.8684, 0.5487, 0.75, 0.1709, 0.781, 0.1638, 0.8139, 0.1762, 0.74, 0.1828, 0.7931, 0.1571, 0.8171, 0.1606, 0.8139, 0.1762, 0.781, 0.1638, 0.8405, 0.1666, 0.8491, 0.1775, 0.8139, 0.1762, 0.8171, 0.1606, 0.875, 0.1959, 0.8796, 0.2107, 0.8139, 0.1762, 0.8491, 0.1775, 0.5234, 0.9373, 0.5875, 0.9035, 0.6002, 0.9156, 0.5316, 0.9468, 0.618, 0.8378, 0.6279, 0.8454, 0.6002, 0.9156, 0.5875, 0.9035, 0.9724, 0.6314, 0.9822, 0.7329, 0.9717, 0.7329, 0.9626, 0.6362, 0.9822, 0.7329, 0.9724, 0.8345, 0.9626, 0.8297, 0.9717, 0.7329, 0.9717, 0.7329, 0.9626, 0.8297, 0.9552, 0.826, 0.9638, 0.7329, 0.9626, 0.6362, 0.9717, 0.7329, 0.9638, 0.7329, 0.9552, 0.6399, 0.4242, 0.3368, 0.4349, 0.3069, 0.4631, 0.2858, 0.4288, 0.3516, 0.4358, 0.2931, 0.4517, 0.2748, 0.4631, 0.2858, 0.4349, 0.3069, 0.4694, 0.2582, 0.4832, 0.2569, 0.4631, 0.2858, 0.4517, 0.2748, 0.5126, 0.2451, 0.5276, 0.2492, 0.4631, 0.2858, 0.4832, 0.2569, 0.618, 0.6347, 0.5875, 0.569, 0.6002, 0.557, 0.6279, 0.6271, 0.5234, 0.5353, 0.5316, 0.5258, 0.6002, 0.557, 0.5875, 0.569, 0.8778, 0.934, 0.7768, 0.9489, 0.7763, 0.9383, 0.8725, 0.9245, 0.4224, 0.5204, 0.5234, 0.5353, 0.5182, 0.5448, 0.4219, 0.5309, 0.4219, 0.5309, 0.5182, 0.5448, 0.5141, 0.552, 0.4215, 0.5387, 0.8725, 0.9245, 0.7763, 0.9383, 0.7759, 0.9305, 0.8684, 0.9172, 0.8878, 0.1539, 0.9146, 0.171, 0.9775, 0.2404, 0.891, 0.1691, 0.9285, 0.1736, 0.9869, 0.2313, 0.9775, 0.2404, 0.9146, 0.171, 0.3983, 0.3739, 0.4092, 0.3648, 0.3884, 0.4561, 0.3758, 0.4528, 0.4242, 0.3368, 0.4288, 0.3516, 0.3884, 0.4561, 0.4092, 0.3648, 0.5234, 0.5353, 0.4224, 0.5204, 0.4232, 0.5066, 0.5316, 0.5258, 0.8778, 0.934, 0.8859, 0.9434, 0.7775, 0.9626, 0.7768, 0.9489, 0.9724, 0.8345, 0.9419, 0.9002, 0.9333, 0.8921, 0.9626, 0.8297, 0.9419, 0.9002, 0.8778, 0.934, 0.8725, 0.9245, 0.9333, 0.8921, 0.9333, 0.8921, 0.8725, 0.9245, 0.8684, 0.9172, 0.9269, 0.886, 0.9626, 0.8297, 0.9333, 0.8921, 0.9269, 0.886, 0.9552, 0.826, 0.7658, 0.1173, 0.7972, 0.1132, 0.8289, 0.1286, 0.7547, 0.1282, 0.8099, 0.1076, 0.8335, 0.1133, 0.8289, 0.1286, 0.7972, 0.1132, 0.8563, 0.1215, 0.8638, 0.1331, 0.8289, 0.1286, 0.8335, 0.1133, 0.8878, 0.1539, 0.891, 0.1691, 0.8289, 0.1286, 0.8638, 0.1331, 0.8778, 0.934, 0.9419, 0.9002, 0.9545, 0.9122, 0.8859, 0.9434, 0.9724, 0.8345, 0.9823, 0.8421, 0.9545, 0.9122, 0.9419, 0.9002, 0.618, 0.6347, 0.6278, 0.7363, 0.6173, 0.7363, 0.6083, 0.6395, 0.6278, 0.7363, 0.618, 0.8378, 0.6083, 0.833, 0.6173, 0.7363, 0.6173, 0.7363, 0.6083, 0.833, 0.6008, 0.8293, 0.6095, 0.7363, 0.6083, 0.6395, 0.6173, 0.7363, 0.6095, 0.7363, 0.6008, 0.6432, 0.7621, 0.6451, 0.7698, 0.7345, 0.7624, 0.7345, 0.755, 0.6484, 0.7698, 0.7345, 0.7621, 0.8239, 0.755, 0.8206, 0.7624, 0.7345, 0.7624, 0.7345, 0.755, 0.8206, 0.7479, 0.8172, 0.7551, 0.7345, 0.755, 0.6484, 0.7624, 0.7345, 0.7551, 0.7345, 0.7479, 0.6518, 0.8652, 0.8238, 0.8403, 0.8818, 0.834, 0.8765, 0.8582, 0.8205, 0.8403, 0.8818, 0.787, 0.9157, 0.7826, 0.9093, 0.834, 0.8765, 0.834, 0.8765, 0.7826, 0.9093, 0.7782, 0.9028, 0.8278, 0.8712, 0.8582, 0.8205, 0.834, 0.8765, 0.8278, 0.8712, 0.8511, 0.8171, 0.787, 0.9157, 0.6998, 0.9377, 0.6987, 0.9304, 0.7826, 0.9093, 0.5967, 0.5313, 0.6839, 0.5532, 0.6795, 0.5596, 0.5955, 0.5386, 0.5955, 0.5386, 0.6795, 0.5596, 0.675, 0.5661, 0.5944, 0.5459, 0.7826, 0.9093, 0.6987, 0.9304, 0.6976, 0.9231, 0.7782, 0.9028, 0.8652, 0.645, 0.8729, 0.7344, 0.8656, 0.7344, 0.8582, 0.6483, 0.8729, 0.7344, 0.8652, 0.8238, 0.8582, 0.8205, 0.8656, 0.7344, 0.8656, 0.7344, 0.8582, 0.8205, 0.8511, 0.8171, 0.8582, 0.7344, 0.8582, 0.6483, 0.8656, 0.7344, 0.8582, 0.7344, 0.8511, 0.6517, 0.787, 0.5531, 0.8403, 0.587, 0.834, 0.5923, 0.7826, 0.5595, 0.8403, 0.587, 0.8652, 0.645, 0.8582, 0.6483, 0.834, 0.5923, 0.834, 0.5923, 0.8582, 0.6483, 0.8511, 0.6517, 0.8278, 0.5977, 0.7826, 0.5595, 0.834, 0.5923, 0.8278, 0.5977, 0.7782, 0.566, 0.7621, 0.8239, 0.7372, 0.8819, 0.7309, 0.8766, 0.755, 0.8206, 0.7372, 0.8819, 0.6839, 0.9158, 0.6795, 0.9094, 0.7309, 0.8766, 0.7309, 0.8766, 0.6795, 0.9094, 0.675, 0.9029, 0.7246, 0.8713, 0.755, 0.8206, 0.7309, 0.8766, 0.7246, 0.8713, 0.7479, 0.8172, 0.6839, 0.5532, 0.7372, 0.5871, 0.7309, 0.5924, 0.6795, 0.5596, 0.7372, 0.5871, 0.7621, 0.6451, 0.755, 0.6484, 0.7309, 0.5924, 0.7309, 0.5924, 0.755, 0.6484, 0.7479, 0.6518, 0.7246, 0.5978, 0.6795, 0.5596, 0.7309, 0.5924, 0.7246, 0.5978, 0.675, 0.5661, 0.6839, 0.9158, 0.5967, 0.9378, 0.5955, 0.9305, 0.6795, 0.9094, 0.6998, 0.5312, 0.787, 0.5531, 0.7826, 0.5595, 0.6987, 0.5385, 0.6987, 0.5385, 0.7826, 0.5595, 0.7782, 0.566, 0.6976, 0.5458, 0.6795, 0.9094, 0.5955, 0.9305, 0.5944, 0.9232, 0.675, 0.9029, 0.8741, 0.8276, 0.8479, 0.8883, 0.8441, 0.8851, 0.8697, 0.8257, 0.8479, 0.8883, 0.7922, 0.9239, 0.7896, 0.9198, 0.8441, 0.8851, 0.8441, 0.8851, 0.7896, 0.9198, 0.787, 0.9157, 0.8403, 0.8818, 0.8697, 0.8257, 0.8441, 0.8851, 0.8403, 0.8818, 0.8652, 0.8238, 0.6891, 0.924, 0.5982, 0.9469, 0.5974, 0.9424, 0.6865, 0.9199, 0.7013, 0.522, 0.7922, 0.5449, 0.7896, 0.549, 0.7006, 0.5266, 0.7006, 0.5266, 0.7896, 0.549, 0.787, 0.5531, 0.6998, 0.5312, 0.6865, 0.9199, 0.5974, 0.9424, 0.5967, 0.9378, 0.6839, 0.9158, 0.9214, 0.05937, 0.8695, 0.035, 0.8711, 0.02993, 0.9239, 0.05456, 0.8695, 0.035, 0.813, 0.02508, 0.8137, 0.0197, 0.8711, 0.02993, 0.8711, 0.02993, 0.8137, 0.0197, 0.8148, 0.0153, 0.8725, 0.02537, 0.9239, 0.05456, 0.8711, 0.02993, 0.8725, 0.02537, 0.9256, 0.05032, 0.771, 0.6413, 0.7791, 0.7345, 0.7745, 0.7345, 0.7666, 0.6432, 0.7791, 0.7345, 0.771, 0.8277, 0.7666, 0.8258, 0.7745, 0.7345, 0.7745, 0.7345, 0.7666, 0.8258, 0.7621, 0.8239, 0.7698, 0.7345, 0.7666, 0.6432, 0.7745, 0.7345, 0.7698, 0.7345, 0.7621, 0.6451, 0.6538, 0.059, 0.5973, 0.06812, 0.5957, 0.06303, 0.6533, 0.05361, 0.5973, 0.06812, 0.545, 0.09175, 0.5425, 0.0869, 0.5957, 0.06303, 0.5957, 0.06303, 0.5425, 0.0869, 0.541, 0.08264, 0.5943, 0.05844, 0.6533, 0.05361, 0.5957, 0.06303, 0.5943, 0.05844, 0.6522, 0.0492, 0.6891, 0.545, 0.7448, 0.5806, 0.741, 0.5838, 0.6865, 0.5491, 0.7448, 0.5806, 0.771, 0.6413, 0.7666, 0.6432, 0.741, 0.5838, 0.741, 0.5838, 0.7666, 0.6432, 0.7621, 0.6451, 0.7372, 0.5871, 0.6865, 0.5491, 0.741, 0.5838, 0.7372, 0.5871, 0.6839, 0.5532, 0.9242, 0.09636, 0.8725, 0.07147, 0.8742, 0.06641, 0.9268, 0.09157, 0.8725, 0.07147, 0.8162, 0.06097, 0.8169, 0.0556, 0.8742, 0.06641, 0.8742, 0.06641, 0.8169, 0.0556, 0.8181, 0.05122, 0.8757, 0.06186, 0.9268, 0.09157, 0.8742, 0.06641, 0.8757, 0.06186, 0.9285, 0.08735, 0.771, 0.8277, 0.7448, 0.8884, 0.741, 0.8852, 0.7666, 0.8258, 0.7448, 0.8884, 0.6891, 0.924, 0.6865, 0.9199, 0.741, 0.8852, 0.741, 0.8852, 0.6865, 0.9199, 0.6839, 0.9158, 0.7372, 0.8819, 0.7666, 0.8258, 0.741, 0.8852, 0.7372, 0.8819, 0.7621, 0.8239, 0.6507, 0.02475, 0.5942, 0.03445, 0.5926, 0.02937, 0.65, 0.01937, 0.5942, 0.03445, 0.5422, 0.05861, 0.5396, 0.05378, 0.5926, 0.02937, 0.5926, 0.02937, 0.5396, 0.05378, 0.538, 0.04954, 0.5911, 0.0248, 0.65, 0.01937, 0.5926, 0.02937, 0.5911, 0.0248, 0.6489, 0.01497, 0.2627, 0.8538, 0.227, 0.927, 0.2124, 0.9124, 0.2452, 0.8449, 0.227, 0.927, 0.1541, 0.9632, 0.1451, 0.9457, 0.2124, 0.9124, 0.2124, 0.9124, 0.1451, 0.9457, 0.1281, 0.913, 0.1847, 0.885, 0.2452, 0.8449, 0.2124, 0.9124, 0.1847, 0.885, 0.2124, 0.8282, 0.2496, 0.1403, 0.2606, 0.2547, 0.2422, 0.2547, 0.232, 0.1492, 0.2606, 0.2547, 0.2496, 0.369, 0.232, 0.3602, 0.2422, 0.2547, 0.2422, 0.2547, 0.232, 0.3602, 0.1992, 0.3434, 0.2078, 0.2547, 0.232, 0.1492, 0.2422, 0.2547, 0.2078, 0.2547, 0.1992, 0.166, 0.1409, 0.03096, 0.2138, 0.06716, 0.1992, 0.08173, 0.1319, 0.04841, 0.2138, 0.06716, 0.2496, 0.1403, 0.232, 0.1492, 0.1992, 0.08173, 0.1992, 0.08173, 0.232, 0.1492, 0.1992, 0.166, 0.1715, 0.1092, 0.1319, 0.04841, 0.1992, 0.08173, 0.1715, 0.1092, 0.1149, 0.08114, 0.1541, 0.9632, 0.03974, 0.975, 0.03958, 0.9566, 0.1451, 0.9457, 0.02655, 0.0191, 0.1409, 0.03096, 0.1319, 0.04841, 0.02639, 0.0375, 0.02639, 0.0375, 0.1319, 0.04841, 0.1149, 0.08114, 0.02619, 0.072, 0.1451, 0.9457, 0.03958, 0.9566, 0.03938, 0.9221, 0.1281, 0.913, 0.2627, 0.6251, 0.2738, 0.7395, 0.2554, 0.7395, 0.2452, 0.634, 0.2738, 0.7395, 0.2627, 0.8538, 0.2452, 0.8449, 0.2554, 0.7395, 0.2554, 0.7395, 0.2452, 0.8449, 0.2124, 0.8282, 0.221, 0.7395, 0.2452, 0.634, 0.2554, 0.7395, 0.221, 0.7395, 0.2124, 0.6507, 0.2496, 0.369, 0.2138, 0.4422, 0.1992, 0.4276, 0.232, 0.3602, 0.2138, 0.4422, 0.1409, 0.4784, 0.1319, 0.461, 0.1992, 0.4276, 0.1992, 0.4276, 0.1319, 0.461, 0.1149, 0.4282, 0.1715, 0.4002, 0.232, 0.3602, 0.1992, 0.4276, 0.1715, 0.4002, 0.1992, 0.3434, 0.1541, 0.5157, 0.227, 0.5519, 0.2124, 0.5665, 0.1451, 0.5332, 0.227, 0.5519, 0.2627, 0.6251, 0.2452, 0.634, 0.2124, 0.5665, 0.2124, 0.5665, 0.2452, 0.634, 0.2124, 0.6507, 0.1847, 0.5939, 0.1451, 0.5332, 0.2124, 0.5665, 0.1847, 0.5939, 0.1281, 0.5659, 0.5461, 0.8882, 0.5073, 0.9089, 0.5007, 0.8959, 0.5382, 0.8771, 0.4242, 0.5545, 0.4603, 0.5797, 0.451, 0.5897, 0.416, 0.5666, 0.416, 0.5666, 0.451, 0.5897, 0.4406, 0.6005, 0.4077, 0.5816, 0.5382, 0.8771, 0.5007, 0.8959, 0.4942, 0.88, 0.5291, 0.8652, 0.2124, 0.6507, 0.221, 0.7395, 0.1703, 0.7395, 0.1641, 0.6753, 0.221, 0.7395, 0.2124, 0.8282, 0.1641, 0.8036, 0.1703, 0.7395, 0.1703, 0.7395, 0.1641, 0.8036, 0.1213, 0.7817, 0.1253, 0.7395, 0.1641, 0.6753, 0.1703, 0.7395, 0.1253, 0.7395, 0.1213, 0.6972, 0.1992, 0.3434, 0.1715, 0.4002, 0.1309, 0.3599, 0.1509, 0.3188, 0.1715, 0.4002, 0.1149, 0.4282, 0.09001, 0.3801, 0.1309, 0.3599, 0.1309, 0.3599, 0.09001, 0.3801, 0.06789, 0.3373, 0.09486, 0.324, 0.1509, 0.3188, 0.1309, 0.3599, 0.09486, 0.324, 0.1081, 0.2969, 0.1281, 0.5659, 0.1847, 0.5939, 0.1441, 0.6343, 0.1032, 0.614, 0.1847, 0.5939, 0.2124, 0.6507, 0.1641, 0.6753, 0.1441, 0.6343, 0.1441, 0.6343, 0.1641, 0.6753, 0.1213, 0.6972, 0.1081, 0.6702, 0.1032, 0.614, 0.1441, 0.6343, 0.1081, 0.6702, 0.08108, 0.6568, 0.1149, 0.4282, 0.02619, 0.4374, 0.02591, 0.3867, 0.09001, 0.3801, 0.03938, 0.5568, 0.1281, 0.5659, 0.1032, 0.614, 0.0391, 0.6075, 0.0391, 0.6075, 0.1032, 0.614, 0.08108, 0.6568, 0.03886, 0.6525, 0.09001, 0.3801, 0.02591, 0.3867, 0.02567, 0.3417, 0.06789, 0.3373, 0.2124, 0.8282, 0.1847, 0.885, 0.1441, 0.8446, 0.1641, 0.8036, 0.1847, 0.885, 0.1281, 0.913, 0.1032, 0.8649, 0.1441, 0.8446, 0.1441, 0.8446, 0.1032, 0.8649, 0.08108, 0.8221, 0.1081, 0.8088, 0.1641, 0.8036, 0.1441, 0.8446, 0.1081, 0.8088, 0.1213, 0.7817, 0.1992, 0.166, 0.2078, 0.2547, 0.1571, 0.2547, 0.1509, 0.1906, 0.2078, 0.2547, 0.1992, 0.3434, 0.1509, 0.3188, 0.1571, 0.2547, 0.1571, 0.2547, 0.1509, 0.3188, 0.1081, 0.2969, 0.1122, 0.2547, 0.1509, 0.1906, 0.1571, 0.2547, 0.1122, 0.2547, 0.1081, 0.2124, 0.1149, 0.08114, 0.1715, 0.1092, 0.1309, 0.1495, 0.09001, 0.1293, 0.1715, 0.1092, 0.1992, 0.166, 0.1509, 0.1906, 0.1309, 0.1495, 0.1309, 0.1495, 0.1509, 0.1906, 0.1081, 0.2124, 0.09486, 0.1854, 0.09001, 0.1293, 0.1309, 0.1495, 0.09486, 0.1854, 0.06789, 0.172, 0.1281, 0.913, 0.03938, 0.9221, 0.0391, 0.8714, 0.1032, 0.8649, 0.02619, 0.072, 0.1149, 0.08114, 0.09001, 0.1293, 0.02591, 0.1227, 0.02591, 0.1227, 0.09001, 0.1293, 0.06789, 0.172, 0.02567, 0.1677, 0.1032, 0.8649, 0.0391, 0.8714, 0.03886, 0.8265, 0.08108, 0.8221, 0.4406, 0.6005, 0.4573, 0.6165, 0.4432, 0.6264, 0.4282, 0.6141, 0.4573, 0.6165, 0.4639, 0.6379, 0.4489, 0.6436, 0.4432, 0.6264, 0.4432, 0.6264, 0.4489, 0.6436, 0.4368, 0.6506, 0.4292, 0.6433, 0.4282, 0.6141, 0.4432, 0.6264, 0.4292, 0.6433, 0.4157, 0.6364, 0.4639, 0.6379, 0.4649, 0.6709, 0.4491, 0.67, 0.4489, 0.6436, 0.4649, 0.6709, 0.4601, 0.7035, 0.4458, 0.6961, 0.4491, 0.67, 0.4491, 0.67, 0.4458, 0.6961, 0.4346, 0.6878, 0.4341, 0.6691, 0.4489, 0.6436, 0.4491, 0.67, 0.4341, 0.6691, 0.4368, 0.6506, 0.587, 0.7583, 0.5894, 0.7998, 0.576, 0.799, 0.5742, 0.7612, 0.5894, 0.7998, 0.5821, 0.8407, 0.5698, 0.8363, 0.576, 0.799, 0.576, 0.799, 0.5698, 0.8363, 0.5567, 0.8308, 0.5614, 0.7981, 0.5742, 0.7612, 0.576, 0.799, 0.5614, 0.7981, 0.5605, 0.7651, 0.4855, 0.7135, 0.472, 0.7402, 0.462, 0.7326, 0.4732, 0.7091, 0.472, 0.7402, 0.4496, 0.7609, 0.4416, 0.7499, 0.462, 0.7326, 0.462, 0.7326, 0.4416, 0.7499, 0.4325, 0.738, 0.451, 0.724, 0.4732, 0.7091, 0.462, 0.7326, 0.451, 0.724, 0.4601, 0.7035, 0.5568, 0.7069, 0.5767, 0.7301, 0.5658, 0.7365, 0.5476, 0.717, 0.5767, 0.7301, 0.587, 0.7583, 0.5742, 0.7612, 0.5658, 0.7365, 0.5658, 0.7365, 0.5742, 0.7612, 0.5605, 0.7651, 0.5539, 0.7438, 0.5476, 0.717, 0.5658, 0.7365, 0.5539, 0.7438, 0.5372, 0.7277, 0.4496, 0.7609, 0.4108, 0.7817, 0.4041, 0.7687, 0.4416, 0.7499, 0.5208, 0.6818, 0.5568, 0.7069, 0.5476, 0.717, 0.5126, 0.6939, 0.5126, 0.6939, 0.5476, 0.717, 0.5372, 0.7277, 0.5043, 0.7089, 0.4416, 0.7499, 0.4041, 0.7687, 0.3976, 0.7528, 0.4325, 0.738, 0.5821, 0.8407, 0.5686, 0.8675, 0.5585, 0.8598, 0.5698, 0.8363, 0.5686, 0.8675, 0.5461, 0.8882, 0.5382, 0.8771, 0.5585, 0.8598, 0.5585, 0.8598, 0.5382, 0.8771, 0.5291, 0.8652, 0.5476, 0.8512, 0.5698, 0.8363, 0.5585, 0.8598, 0.5476, 0.8512, 0.5567, 0.8308, 0.4904, 0.631, 0.4928, 0.6725, 0.4794, 0.6718, 0.4776, 0.6339, 0.4928, 0.6725, 0.4855, 0.7135, 0.4732, 0.7091, 0.4794, 0.6718, 0.4794, 0.6718, 0.4732, 0.7091, 0.4601, 0.7035, 0.4649, 0.6709, 0.4776, 0.6339, 0.4794, 0.6718, 0.4649, 0.6709, 0.4639, 0.6379, 0.4603, 0.5797, 0.4801, 0.6029, 0.4692, 0.6093, 0.451, 0.5897, 0.4801, 0.6029, 0.4904, 0.631, 0.4776, 0.6339, 0.4692, 0.6093, 0.4692, 0.6093, 0.4776, 0.6339, 0.4639, 0.6379, 0.4573, 0.6165, 0.451, 0.5897, 0.4692, 0.6093, 0.4573, 0.6165, 0.4406, 0.6005, 0.5567, 0.8308, 0.5476, 0.8512, 0.5347, 0.8397, 0.5424, 0.8233, 0.5476, 0.8512, 0.5291, 0.8652, 0.5183, 0.8502, 0.5347, 0.8397, 0.5347, 0.8397, 0.5183, 0.8502, 0.5086, 0.8266, 0.5228, 0.8213, 0.5424, 0.8233, 0.5347, 0.8397, 0.5228, 0.8213, 0.5312, 0.815, 0.4325, 0.738, 0.3976, 0.7528, 0.3921, 0.7323, 0.4217, 0.723, 0.5043, 0.7089, 0.5372, 0.7277, 0.5248, 0.7413, 0.4964, 0.7286, 0.4964, 0.7286, 0.5248, 0.7413, 0.5123, 0.7636, 0.489, 0.7574, 0.4217, 0.723, 0.3921, 0.7323, 0.3882, 0.7028, 0.412, 0.6994, 0.3966, 0.2866, 0.4205, 0.2365, 0.4245, 0.2406, 0.4083, 0.2785, 0.4415, 0.2096, 0.4393, 0.2233, 0.4245, 0.2406, 0.4205, 0.2365, 0.4258, 0.252, 0.4083, 0.2785, 0.4245, 0.2406, 0.4393, 0.2233, 0.4781, 0.178, 0.5079, 0.1614, 0.5113, 0.166, 0.492, 0.178, 0.561, 0.1453, 0.5513, 0.1556, 0.5113, 0.166, 0.5079, 0.1614, 0.5225, 0.169, 0.492, 0.178, 0.5113, 0.166, 0.5513, 0.1556, 0.7048, 0.1692, 0.759, 0.1571, 0.7583, 0.1628, 0.7184, 0.1734, 0.7931, 0.1571, 0.781, 0.1638, 0.7583, 0.1628, 0.759, 0.1571, 0.75, 0.1709, 0.7184, 0.1734, 0.7583, 0.1628, 0.781, 0.1638, 0.8405, 0.1666, 0.872, 0.1797, 0.8705, 0.1853, 0.8491, 0.1775, 0.9174, 0.2117, 0.9032, 0.2104, 0.8705, 0.1853, 0.872, 0.1797, 0.875, 0.1959, 0.8491, 0.1775, 0.8705, 0.1853, 0.9032, 0.2104, 0.7209, 0.1114, 0.776, 0.1044, 0.7747, 0.1101, 0.734, 0.1168, 0.8099, 0.1076, 0.7972, 0.1132, 0.7747, 0.1101, 0.776, 0.1044, 0.7658, 0.1173, 0.734, 0.1168, 0.7747, 0.1101, 0.7972, 0.1132, 0.8563, 0.1215, 0.8864, 0.1375, 0.8843, 0.1429, 0.8638, 0.1331, 0.9285, 0.1736, 0.9146, 0.171, 0.8843, 0.1429, 0.8864, 0.1375, 0.8878, 0.1539, 0.8638, 0.1331, 0.8843, 0.1429, 0.9146, 0.171, 0.3983, 0.3739, 0.4174, 0.3218, 0.4218, 0.3255, 0.4092, 0.3648, 0.4358, 0.2931, 0.4349, 0.3069, 0.4218, 0.3255, 0.4174, 0.3218, 0.4242, 0.3368, 0.4092, 0.3648, 0.4218, 0.3255, 0.4349, 0.3069, 0.4694, 0.2582, 0.4974, 0.2389, 0.5013, 0.2431, 0.4832, 0.2569, 0.5488, 0.2179, 0.5401, 0.2291, 0.5013, 0.2431, 0.4974, 0.2389, 0.5126, 0.2451, 0.4832, 0.2569, 0.5013, 0.2431, 0.5401, 0.2291, 0.7209, 0.1114, 0.7171, 0.1003, 0.7759, 0.09335, 0.776, 0.1044, 0.776, 0.1044, 0.7759, 0.09335, 0.8142, 0.09654, 0.8099, 0.1076, 0.9378, 0.1665, 0.9285, 0.1736, 0.8864, 0.1375, 0.8925, 0.1283, 0.8925, 0.1283, 0.8864, 0.1375, 0.8563, 0.1215, 0.8588, 0.1099, 0.5467, 0.2063, 0.5488, 0.2179, 0.4974, 0.2389, 0.492, 0.2292, 0.492, 0.2292, 0.4974, 0.2389, 0.4694, 0.2582, 0.4602, 0.2507, 0.3983, 0.3739, 0.3867, 0.3722, 0.4075, 0.3167, 0.4174, 0.3218, 0.4174, 0.3218, 0.4075, 0.3167, 0.4279, 0.2842, 0.4358, 0.2931, 0.56, 0.1336, 0.561, 0.1453, 0.5079, 0.1614, 0.5034, 0.1512, 0.5034, 0.1512, 0.5079, 0.1614, 0.4781, 0.178, 0.4697, 0.1697, 0.3966, 0.2866, 0.3852, 0.2838, 0.4111, 0.2305, 0.4205, 0.2365, 0.4205, 0.2365, 0.4111, 0.2305, 0.4344, 0.2, 0.4415, 0.2096, 0.7048, 0.1692, 0.7, 0.1585, 0.7579, 0.1461, 0.759, 0.1571, 0.759, 0.1571, 0.7579, 0.1461, 0.7963, 0.1457, 0.7931, 0.1571, 0.926, 0.2037, 0.9174, 0.2117, 0.872, 0.1797, 0.8772, 0.17, 0.8772, 0.17, 0.872, 0.1797, 0.8405, 0.1666, 0.8419, 0.1548, 0.5312, 0.815, 0.5228, 0.8213, 0.5193, 0.7956, 0.5307, 0.7963, 0.5228, 0.8213, 0.5086, 0.8266, 0.5057, 0.7948, 0.5193, 0.7956, 0.5193, 0.7956, 0.5057, 0.7948, 0.5123, 0.7636, 0.5258, 0.7706, 0.5307, 0.7963, 0.5193, 0.7956, 0.5258, 0.7706, 0.5334, 0.7778, 0.412, 0.6994, 0.4092, 0.6676, 0.4228, 0.6684, 0.4262, 0.6941, 0.4092, 0.6676, 0.4157, 0.6364, 0.4292, 0.6433, 0.4228, 0.6684, 0.4228, 0.6684, 0.4292, 0.6433, 0.4368, 0.6506, 0.4341, 0.6691, 0.4262, 0.6941, 0.4228, 0.6684, 0.4341, 0.6691, 0.4346, 0.6878, 0.5123, 0.7636, 0.5057, 0.7948, 0.4848, 0.7936, 0.489, 0.7574, 0.5057, 0.7948, 0.5086, 0.8266, 0.4848, 0.8301, 0.4848, 0.7936, 0.3882, 0.6664, 0.3925, 0.6302, 0.4157, 0.6364, 0.4092, 0.6676, 0.3882, 0.7028, 0.3882, 0.6664, 0.4092, 0.6676, 0.412, 0.6994, 0.5291, 0.8652, 0.4942, 0.88, 0.4887, 0.8595, 0.5183, 0.8502, 0.4077, 0.5816, 0.4406, 0.6005, 0.4282, 0.6141, 0.3998, 0.6014, 0.3998, 0.6014, 0.4282, 0.6141, 0.4157, 0.6364, 0.3925, 0.6302, 0.5183, 0.8502, 0.4887, 0.8595, 0.4848, 0.8301, 0.5086, 0.8266, 0.5605, 0.7651, 0.5614, 0.7981, 0.5456, 0.7972, 0.5455, 0.7708, 0.5614, 0.7981, 0.5567, 0.8308, 0.5424, 0.8233, 0.5456, 0.7972, 0.5456, 0.7972, 0.5424, 0.8233, 0.5312, 0.815, 0.5307, 0.7963, 0.5455, 0.7708, 0.5456, 0.7972, 0.5307, 0.7963, 0.5334, 0.7778, 0.4601, 0.7035, 0.451, 0.724, 0.4381, 0.7125, 0.4458, 0.6961, 0.451, 0.724, 0.4325, 0.738, 0.4217, 0.723, 0.4381, 0.7125, 0.4381, 0.7125, 0.4217, 0.723, 0.412, 0.6994, 0.4262, 0.6941, 0.4458, 0.6961, 0.4381, 0.7125, 0.4262, 0.6941, 0.4346, 0.6878, 0.5372, 0.7277, 0.5539, 0.7438, 0.5398, 0.7537, 0.5248, 0.7413, 0.5539, 0.7438, 0.5605, 0.7651, 0.5455, 0.7708, 0.5398, 0.7537, 0.5398, 0.7537, 0.5455, 0.7708, 0.5334, 0.7778, 0.5258, 0.7706, 0.5248, 0.7413, 0.5398, 0.7537, 0.5258, 0.7706, 0.5123, 0.7636, 0.06789, 0.172, 0.09486, 0.1854, 0.07932, 0.2008, 0.05836, 0.1905, 0.09486, 0.1854, 0.1081, 0.2124, 0.08957, 0.2219, 0.07932, 0.2008, 0.4879, 0.5984, 0.4986, 0.6286, 0.4904, 0.631, 0.4801, 0.6029, 0.4667, 0.5737, 0.4879, 0.5984, 0.4801, 0.6029, 0.4603, 0.5797, 0.1081, 0.2124, 0.1122, 0.2547, 0.09275, 0.2547, 0.08957, 0.2219, 0.1122, 0.2547, 0.1081, 0.2969, 0.08957, 0.2875, 0.09275, 0.2547, 0.5012, 0.673, 0.4934, 0.7169, 0.4855, 0.7135, 0.4928, 0.6725, 0.4986, 0.6286, 0.5012, 0.673, 0.4928, 0.6725, 0.4904, 0.631, 0.1213, 0.7817, 0.1081, 0.8088, 0.09251, 0.7933, 0.1028, 0.7723, 0.1081, 0.8088, 0.08108, 0.8221, 0.07155, 0.8037, 0.09251, 0.7933, 0.5757, 0.8728, 0.5518, 0.8949, 0.5461, 0.8882, 0.5686, 0.8675, 0.59, 0.8441, 0.5757, 0.8728, 0.5686, 0.8675, 0.5821, 0.8407, 0.06789, 0.3373, 0.02567, 0.3417, 0.02555, 0.3223, 0.05836, 0.3189, 0.03886, 0.6525, 0.08108, 0.6568, 0.07155, 0.6752, 0.03874, 0.6719, 0.5255, 0.6744, 0.5633, 0.7009, 0.5568, 0.7069, 0.5208, 0.6818, 0.4553, 0.7677, 0.4146, 0.7895, 0.4108, 0.7817, 0.4496, 0.7609, 0.08108, 0.6568, 0.1081, 0.6702, 0.09251, 0.6856, 0.07155, 0.6752, 0.1081, 0.6702, 0.1213, 0.6972, 0.1028, 0.7066, 0.09251, 0.6856, 0.5844, 0.7256, 0.5952, 0.7558, 0.587, 0.7583, 0.5767, 0.7301, 0.5633, 0.7009, 0.5844, 0.7256, 0.5767, 0.7301, 0.5568, 0.7069, 0.1081, 0.2969, 0.09486, 0.324, 0.07932, 0.3085, 0.08957, 0.2875, 0.09486, 0.324, 0.06789, 0.3373, 0.05836, 0.3189, 0.07932, 0.3085, 0.4792, 0.7456, 0.4553, 0.7677, 0.4496, 0.7609, 0.472, 0.7402, 0.4934, 0.7169, 0.4792, 0.7456, 0.472, 0.7402, 0.4855, 0.7135, 0.1213, 0.6972, 0.1253, 0.7395, 0.1059, 0.7395, 0.1028, 0.7066, 0.1253, 0.7395, 0.1213, 0.7817, 0.1028, 0.7723, 0.1059, 0.7395, 0.5978, 0.8003, 0.59, 0.8441, 0.5821, 0.8407, 0.5894, 0.7998, 0.5952, 0.7558, 0.5978, 0.8003, 0.5894, 0.7998, 0.587, 0.7583, 0.08108, 0.8221, 0.03886, 0.8265, 0.03874, 0.8071, 0.07155, 0.8037, 0.02567, 0.1677, 0.06789, 0.172, 0.05836, 0.1905, 0.02555, 0.1871, 0.4289, 0.5472, 0.4667, 0.5737, 0.4603, 0.5797, 0.4242, 0.5545, 0.5518, 0.8949, 0.5112, 0.9168, 0.5073, 0.9089, 0.5461, 0.8882])
me_cube_003.materials.append(mat_material)
me_cube_003.update()

# ---- objects
ob_camera = bpy.data.objects.new('Camera', cam_camera)
ob_light_001 = bpy.data.objects.new('Light.001', light_light_001)
ob_cube = bpy.data.objects.new('Cube', me_cube_003)

# ---- transforms, parenting, visibility, modifiers, constraints
ob_camera.location = (9.679, -6.926, 4.958)
ob_camera.rotation_euler = (1.109, 0.0, 0.8149)
ob_camera.lock_rotations_4d = False
ob_camera.empty_display_type = 'ARROWS'
ob_camera.color = (0.0, 0.0, 0.0, 0.0)
ob_camera.display_type = 'WIRE'
ob_camera.lineart.crease_threshold = 0.0
ob_light_001.location = (6.396, 1.005, 5.904)
ob_light_001.rotation_euler = (0.6503, 0.05522, 1.866)
ob_light_001.color = (0.8, 0.8, 0.8, 1.0)
ob_cube.location = (0.0, 0.0, 0.0)

# ---- collection membership
col_collection.objects.link(ob_camera)
col_collection.objects.link(ob_light_001)
col_collection.objects.link(ob_cube)

# ---- scene / render settings (as saved in the file)
scene.camera = ob_camera
scene.frame_start = 1; scene.frame_end = 250; scene.frame_set(1)
scene.render.engine = 'BLENDER_EEVEE_NEXT'
scene.cycles.sampling_pattern = 'TABULATED_SOBOL'
scene.cycles.use_light_tree = False
scene.view_settings.view_transform = 'Filmic'
bpy.context.view_layer.update()
